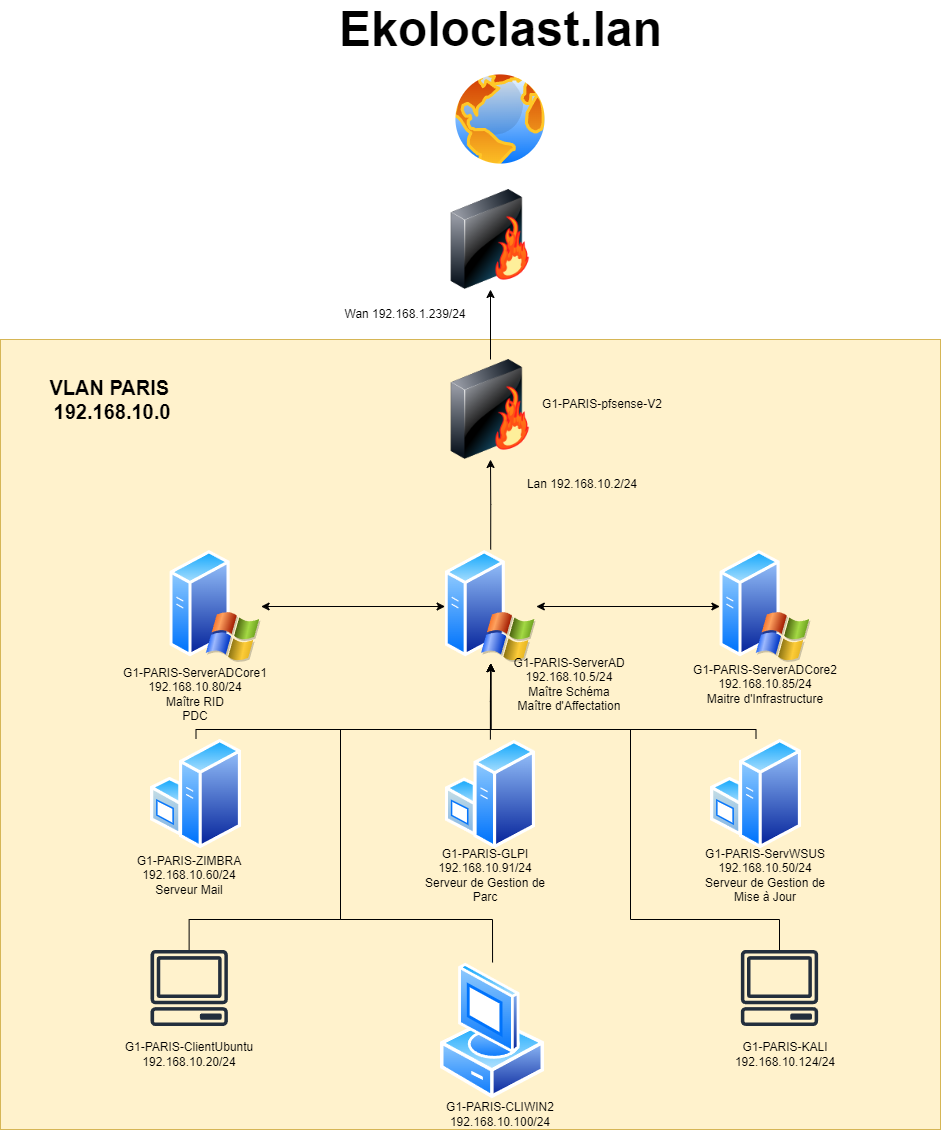

The diagram above was exported from draw.io. Its source (the exported page's mxGraphModel, read from the mxfile embedded in the PNG):
<mxGraphModel dx="1266" dy="2214" grid="1" gridSize="10" guides="1" tooltips="1" connect="1" arrows="1" fold="1" page="1" pageScale="1" pageWidth="827" pageHeight="1169" math="0" shadow="0">
  <root>
    <mxCell id="0" />
    <mxCell id="1" parent="0" />
    <mxCell id="Wu1QLOlSm-JLxafNY0i8-39" value="" style="rounded=0;whiteSpace=wrap;html=1;fillColor=#fff2cc;strokeColor=#d6b656;" parent="1" vertex="1">
      <mxGeometry x="1160" y="-830" width="940" height="790" as="geometry" />
    </mxCell>
    <mxCell id="Wu1QLOlSm-JLxafNY0i8-1" value="" style="image;aspect=fixed;perimeter=ellipsePerimeter;html=1;align=center;shadow=0;dashed=0;spacingTop=3;image=img/lib/active_directory/internet_globe.svg;" parent="1" vertex="1">
      <mxGeometry x="1609.9999999999995" y="-1100" width="100" height="100" as="geometry" />
    </mxCell>
    <mxCell id="Wu1QLOlSm-JLxafNY0i8-3" value="" style="image;html=1;image=img/lib/clip_art/networking/Firewall-page1_128x128.png" parent="1" vertex="1">
      <mxGeometry x="1600" y="-980" width="100" height="100" as="geometry" />
    </mxCell>
    <mxCell id="zEbHfopkvw3gAmo6yfdj-3" style="edgeStyle=orthogonalEdgeStyle;rounded=0;orthogonalLoop=1;jettySize=auto;html=1;exitX=0.5;exitY=0;exitDx=0;exitDy=0;entryX=0.5;entryY=1;entryDx=0;entryDy=0;" parent="1" source="Wu1QLOlSm-JLxafNY0i8-4" target="Wu1QLOlSm-JLxafNY0i8-3" edge="1">
      <mxGeometry relative="1" as="geometry" />
    </mxCell>
    <mxCell id="Wu1QLOlSm-JLxafNY0i8-4" value="" style="image;html=1;image=img/lib/clip_art/networking/Firewall-page1_128x128.png" parent="1" vertex="1">
      <mxGeometry x="1600" y="-810" width="100" height="100" as="geometry" />
    </mxCell>
    <mxCell id="zG_olOoGUi_uQxt1w1Rg-6" style="edgeStyle=orthogonalEdgeStyle;rounded=0;orthogonalLoop=1;jettySize=auto;html=1;entryX=0.5;entryY=1;entryDx=0;entryDy=0;" edge="1" parent="1" source="Wu1QLOlSm-JLxafNY0i8-6" target="Wu1QLOlSm-JLxafNY0i8-8">
      <mxGeometry relative="1" as="geometry">
        <Array as="points">
          <mxPoint x="1355" y="-440" />
          <mxPoint x="1650" y="-440" />
        </Array>
      </mxGeometry>
    </mxCell>
    <mxCell id="Wu1QLOlSm-JLxafNY0i8-6" value="" style="image;aspect=fixed;perimeter=ellipsePerimeter;html=1;align=center;shadow=0;dashed=0;spacingTop=3;image=img/lib/active_directory/windows_server.svg;" parent="1" vertex="1">
      <mxGeometry x="1310" y="-430.98000000000013" width="91" height="110.98" as="geometry" />
    </mxCell>
    <mxCell id="zG_olOoGUi_uQxt1w1Rg-9" style="edgeStyle=orthogonalEdgeStyle;rounded=0;orthogonalLoop=1;jettySize=auto;html=1;entryX=0.5;entryY=1;entryDx=0;entryDy=0;" edge="1" parent="1" source="Wu1QLOlSm-JLxafNY0i8-7" target="Wu1QLOlSm-JLxafNY0i8-8">
      <mxGeometry relative="1" as="geometry">
        <Array as="points">
          <mxPoint x="1915" y="-440" />
          <mxPoint x="1650" y="-440" />
        </Array>
      </mxGeometry>
    </mxCell>
    <mxCell id="Wu1QLOlSm-JLxafNY0i8-7" value="" style="image;aspect=fixed;perimeter=ellipsePerimeter;html=1;align=center;shadow=0;dashed=0;spacingTop=3;image=img/lib/active_directory/windows_server.svg;" parent="1" vertex="1">
      <mxGeometry x="1870.0000000000002" y="-430.98000000000013" width="91" height="110.98" as="geometry" />
    </mxCell>
    <mxCell id="Wu1QLOlSm-JLxafNY0i8-25" style="edgeStyle=orthogonalEdgeStyle;rounded=0;orthogonalLoop=1;jettySize=auto;html=1;exitX=0.5;exitY=0;exitDx=0;exitDy=0;entryX=0.5;entryY=1;entryDx=0;entryDy=0;" parent="1" source="Wu1QLOlSm-JLxafNY0i8-8" target="Wu1QLOlSm-JLxafNY0i8-4" edge="1">
      <mxGeometry relative="1" as="geometry" />
    </mxCell>
    <mxCell id="Wu1QLOlSm-JLxafNY0i8-8" value="" style="image;aspect=fixed;perimeter=ellipsePerimeter;html=1;align=center;shadow=0;dashed=0;spacingTop=3;image=img/lib/active_directory/windows_server_2.svg;" parent="1" vertex="1">
      <mxGeometry x="1604.6000000000004" y="-620" width="91.2" height="114" as="geometry" />
    </mxCell>
    <mxCell id="Wu1QLOlSm-JLxafNY0i8-9" value="" style="image;aspect=fixed;perimeter=ellipsePerimeter;html=1;align=center;shadow=0;dashed=0;spacingTop=3;image=img/lib/active_directory/windows_server_2.svg;" parent="1" vertex="1">
      <mxGeometry x="1329.4000000000003" y="-620" width="91.2" height="114" as="geometry" />
    </mxCell>
    <mxCell id="Wu1QLOlSm-JLxafNY0i8-10" value="" style="image;aspect=fixed;perimeter=ellipsePerimeter;html=1;align=center;shadow=0;dashed=0;spacingTop=3;image=img/lib/active_directory/windows_server_2.svg;" parent="1" vertex="1">
      <mxGeometry x="1879.4" y="-620" width="91.2" height="114" as="geometry" />
    </mxCell>
    <mxCell id="zG_olOoGUi_uQxt1w1Rg-19" style="edgeStyle=orthogonalEdgeStyle;rounded=0;orthogonalLoop=1;jettySize=auto;html=1;entryX=0.5;entryY=1;entryDx=0;entryDy=0;" edge="1" parent="1" source="Wu1QLOlSm-JLxafNY0i8-12" target="Wu1QLOlSm-JLxafNY0i8-8">
      <mxGeometry relative="1" as="geometry">
        <Array as="points">
          <mxPoint x="1652" y="-250" />
          <mxPoint x="1500" y="-250" />
          <mxPoint x="1500" y="-440" />
          <mxPoint x="1650" y="-440" />
        </Array>
      </mxGeometry>
    </mxCell>
    <mxCell id="Wu1QLOlSm-JLxafNY0i8-12" value="" style="image;aspect=fixed;perimeter=ellipsePerimeter;html=1;align=center;shadow=0;dashed=0;spacingTop=3;image=img/lib/active_directory/vista_client.svg;" parent="1" vertex="1">
      <mxGeometry x="1600" y="-207" width="104.12" height="137" as="geometry" />
    </mxCell>
    <mxCell id="zG_olOoGUi_uQxt1w1Rg-20" style="edgeStyle=orthogonalEdgeStyle;rounded=0;orthogonalLoop=1;jettySize=auto;html=1;entryX=0.5;entryY=1;entryDx=0;entryDy=0;" edge="1" parent="1" source="Wu1QLOlSm-JLxafNY0i8-14" target="Wu1QLOlSm-JLxafNY0i8-8">
      <mxGeometry relative="1" as="geometry">
        <Array as="points">
          <mxPoint x="1939" y="-250" />
          <mxPoint x="1790" y="-250" />
          <mxPoint x="1790" y="-440" />
          <mxPoint x="1650" y="-440" />
        </Array>
      </mxGeometry>
    </mxCell>
    <mxCell id="Wu1QLOlSm-JLxafNY0i8-14" value="" style="sketch=0;outlineConnect=0;fontColor=#232F3E;gradientColor=none;fillColor=#232F3D;strokeColor=none;dashed=0;verticalLabelPosition=bottom;verticalAlign=top;align=center;html=1;fontSize=12;fontStyle=0;aspect=fixed;pointerEvents=1;shape=mxgraph.aws4.client;" parent="1" vertex="1">
      <mxGeometry x="1900" y="-219.5" width="78" height="76" as="geometry" />
    </mxCell>
    <mxCell id="Wu1QLOlSm-JLxafNY0i8-18" value="&lt;font style=&quot;font-size: 48px;&quot;&gt;Ekoloclast.lan&lt;/font&gt;" style="text;strokeColor=none;fillColor=none;html=1;fontSize=24;fontStyle=1;verticalAlign=middle;align=center;" parent="1" vertex="1">
      <mxGeometry x="1493.3" y="-1160" width="333.4" height="40" as="geometry" />
    </mxCell>
    <mxCell id="Wu1QLOlSm-JLxafNY0i8-23" value="" style="endArrow=classic;startArrow=classic;html=1;rounded=0;entryX=0;entryY=0.5;entryDx=0;entryDy=0;exitX=1;exitY=0.5;exitDx=0;exitDy=0;" parent="1" source="Wu1QLOlSm-JLxafNY0i8-8" target="Wu1QLOlSm-JLxafNY0i8-10" edge="1">
      <mxGeometry width="50" height="50" relative="1" as="geometry">
        <mxPoint x="1270" y="-470" as="sourcePoint" />
        <mxPoint x="1320" y="-520" as="targetPoint" />
      </mxGeometry>
    </mxCell>
    <mxCell id="Wu1QLOlSm-JLxafNY0i8-24" value="" style="endArrow=classic;startArrow=classic;html=1;rounded=0;entryX=0;entryY=0.5;entryDx=0;entryDy=0;exitX=1;exitY=0.5;exitDx=0;exitDy=0;" parent="1" source="Wu1QLOlSm-JLxafNY0i8-9" target="Wu1QLOlSm-JLxafNY0i8-8" edge="1">
      <mxGeometry width="50" height="50" relative="1" as="geometry">
        <mxPoint x="1090" y="-530" as="sourcePoint" />
        <mxPoint x="1159" y="-530" as="targetPoint" />
      </mxGeometry>
    </mxCell>
    <mxCell id="Wu1QLOlSm-JLxafNY0i8-35" value="&lt;b style=&quot;font-size: 20px;&quot;&gt;VLAN PARIS&amp;nbsp;&lt;br&gt;192.168.10.0&lt;/b&gt;" style="text;strokeColor=none;align=center;fillColor=none;html=1;verticalAlign=middle;whiteSpace=wrap;rounded=0;" parent="1" vertex="1">
      <mxGeometry x="1200" y="-790" width="144" height="40" as="geometry" />
    </mxCell>
    <mxCell id="Wu1QLOlSm-JLxafNY0i8-36" value="G1-PARIS-pfsense-V2" style="text;strokeColor=none;align=center;fillColor=none;html=1;verticalAlign=middle;whiteSpace=wrap;rounded=0;" parent="1" vertex="1">
      <mxGeometry x="1690" y="-780" width="143.6" height="30" as="geometry" />
    </mxCell>
    <mxCell id="Wu1QLOlSm-JLxafNY0i8-37" value="Wan 192.168.1.239/24" style="text;strokeColor=none;align=center;fillColor=none;html=1;verticalAlign=middle;whiteSpace=wrap;rounded=0;" parent="1" vertex="1">
      <mxGeometry x="1493.3" y="-870" width="143.6" height="30" as="geometry" />
    </mxCell>
    <mxCell id="Wu1QLOlSm-JLxafNY0i8-38" value="Lan 192.168.10.2/24" style="text;strokeColor=none;align=center;fillColor=none;html=1;verticalAlign=middle;whiteSpace=wrap;rounded=0;" parent="1" vertex="1">
      <mxGeometry x="1670" y="-700" width="143.6" height="30" as="geometry" />
    </mxCell>
    <mxCell id="Wu1QLOlSm-JLxafNY0i8-41" value="G1-PARIS-ServerADCore1&lt;br&gt;192.168.10.80/24&lt;br&gt;Maître RID&lt;br&gt;PDC" style="text;strokeColor=none;align=center;fillColor=none;html=1;verticalAlign=middle;whiteSpace=wrap;rounded=0;" parent="1" vertex="1">
      <mxGeometry x="1280.5" y="-490" width="150" height="30" as="geometry" />
    </mxCell>
    <mxCell id="Wu1QLOlSm-JLxafNY0i8-42" value="G1-PARIS-ServerADCore2&lt;br&gt;192.168.10.85/24&lt;br&gt;Maitre d'Infrastructure" style="text;strokeColor=none;align=center;fillColor=none;html=1;verticalAlign=middle;whiteSpace=wrap;rounded=0;" parent="1" vertex="1">
      <mxGeometry x="1850" y="-500" width="150" height="30" as="geometry" />
    </mxCell>
    <mxCell id="Wu1QLOlSm-JLxafNY0i8-43" value="G1-PARIS-ServerAD&lt;br&gt;192.168.10.5/24&lt;br&gt;Maître Schéma&lt;br&gt;Maître d'Affectation" style="text;strokeColor=none;align=center;fillColor=none;html=1;verticalAlign=middle;whiteSpace=wrap;rounded=0;" parent="1" vertex="1">
      <mxGeometry x="1654" y="-500" width="150" height="30" as="geometry" />
    </mxCell>
    <mxCell id="Wu1QLOlSm-JLxafNY0i8-44" value="G1-PARIS-GLPI&lt;br&gt;192.168.10.91/24&lt;br&gt;Serveur de Gestion de Parc" style="text;strokeColor=none;align=center;fillColor=none;html=1;verticalAlign=middle;whiteSpace=wrap;rounded=0;" parent="1" vertex="1">
      <mxGeometry x="1570" y="-309.02" width="150" height="30" as="geometry" />
    </mxCell>
    <mxCell id="Wu1QLOlSm-JLxafNY0i8-45" value="G1-PARIS-ZIMBRA 192.168.10.60/24&lt;br&gt;Serveur Mail" style="text;strokeColor=none;align=center;fillColor=none;html=1;verticalAlign=middle;whiteSpace=wrap;rounded=0;" parent="1" vertex="1">
      <mxGeometry x="1273.7" y="-309.02" width="150" height="30" as="geometry" />
    </mxCell>
    <mxCell id="Wu1QLOlSm-JLxafNY0i8-46" value="G1-PARIS-ClientUbuntu&lt;br&gt;192.168.10.20/24" style="text;strokeColor=none;align=center;fillColor=none;html=1;verticalAlign=middle;whiteSpace=wrap;rounded=0;" parent="1" vertex="1">
      <mxGeometry x="1273.7" y="-130" width="150" height="30" as="geometry" />
    </mxCell>
    <mxCell id="Wu1QLOlSm-JLxafNY0i8-47" value="G1-PARIS-CLIWIN2&lt;br&gt;192.168.10.100/24" style="text;strokeColor=none;align=center;fillColor=none;html=1;verticalAlign=middle;whiteSpace=wrap;rounded=0;" parent="1" vertex="1">
      <mxGeometry x="1585" y="-70" width="150" height="30" as="geometry" />
    </mxCell>
    <mxCell id="zG_olOoGUi_uQxt1w1Rg-13" style="edgeStyle=orthogonalEdgeStyle;rounded=0;orthogonalLoop=1;jettySize=auto;html=1;entryX=0.5;entryY=1;entryDx=0;entryDy=0;" edge="1" parent="1" source="Wu1QLOlSm-JLxafNY0i8-48" target="Wu1QLOlSm-JLxafNY0i8-8">
      <mxGeometry relative="1" as="geometry">
        <Array as="points">
          <mxPoint x="1349" y="-250" />
          <mxPoint x="1500" y="-250" />
          <mxPoint x="1500" y="-440" />
          <mxPoint x="1650" y="-440" />
        </Array>
      </mxGeometry>
    </mxCell>
    <mxCell id="Wu1QLOlSm-JLxafNY0i8-48" value="" style="sketch=0;outlineConnect=0;fontColor=#232F3E;gradientColor=none;fillColor=#232F3D;strokeColor=none;dashed=0;verticalLabelPosition=bottom;verticalAlign=top;align=center;html=1;fontSize=12;fontStyle=0;aspect=fixed;pointerEvents=1;shape=mxgraph.aws4.client;" parent="1" vertex="1">
      <mxGeometry x="1309.7" y="-219.5" width="78" height="76" as="geometry" />
    </mxCell>
    <mxCell id="Wu1QLOlSm-JLxafNY0i8-49" value="G1-PARIS-KALI&lt;br&gt;192.168.10.124/24" style="text;strokeColor=none;align=center;fillColor=none;html=1;verticalAlign=middle;whiteSpace=wrap;rounded=0;" parent="1" vertex="1">
      <mxGeometry x="1870" y="-130" width="150" height="30" as="geometry" />
    </mxCell>
    <mxCell id="zG_olOoGUi_uQxt1w1Rg-17" value="" style="edgeStyle=orthogonalEdgeStyle;rounded=0;orthogonalLoop=1;jettySize=auto;html=1;" edge="1" parent="1" source="zG_olOoGUi_uQxt1w1Rg-1" target="Wu1QLOlSm-JLxafNY0i8-8">
      <mxGeometry relative="1" as="geometry" />
    </mxCell>
    <mxCell id="zG_olOoGUi_uQxt1w1Rg-1" value="" style="image;aspect=fixed;perimeter=ellipsePerimeter;html=1;align=center;shadow=0;dashed=0;spacingTop=3;image=img/lib/active_directory/windows_server.svg;" vertex="1" parent="1">
      <mxGeometry x="1604.8" y="-430" width="90.2" height="110" as="geometry" />
    </mxCell>
    <mxCell id="zG_olOoGUi_uQxt1w1Rg-5" value="G1-PARIS-ServWSUS&lt;br&gt;192.168.10.50/24&lt;br&gt;Serveur de Gestion de Mise à Jour" style="text;strokeColor=none;align=center;fillColor=none;html=1;verticalAlign=middle;whiteSpace=wrap;rounded=0;" vertex="1" parent="1">
      <mxGeometry x="1850" y="-309.02" width="150" height="30" as="geometry" />
    </mxCell>
  </root>
</mxGraphModel>